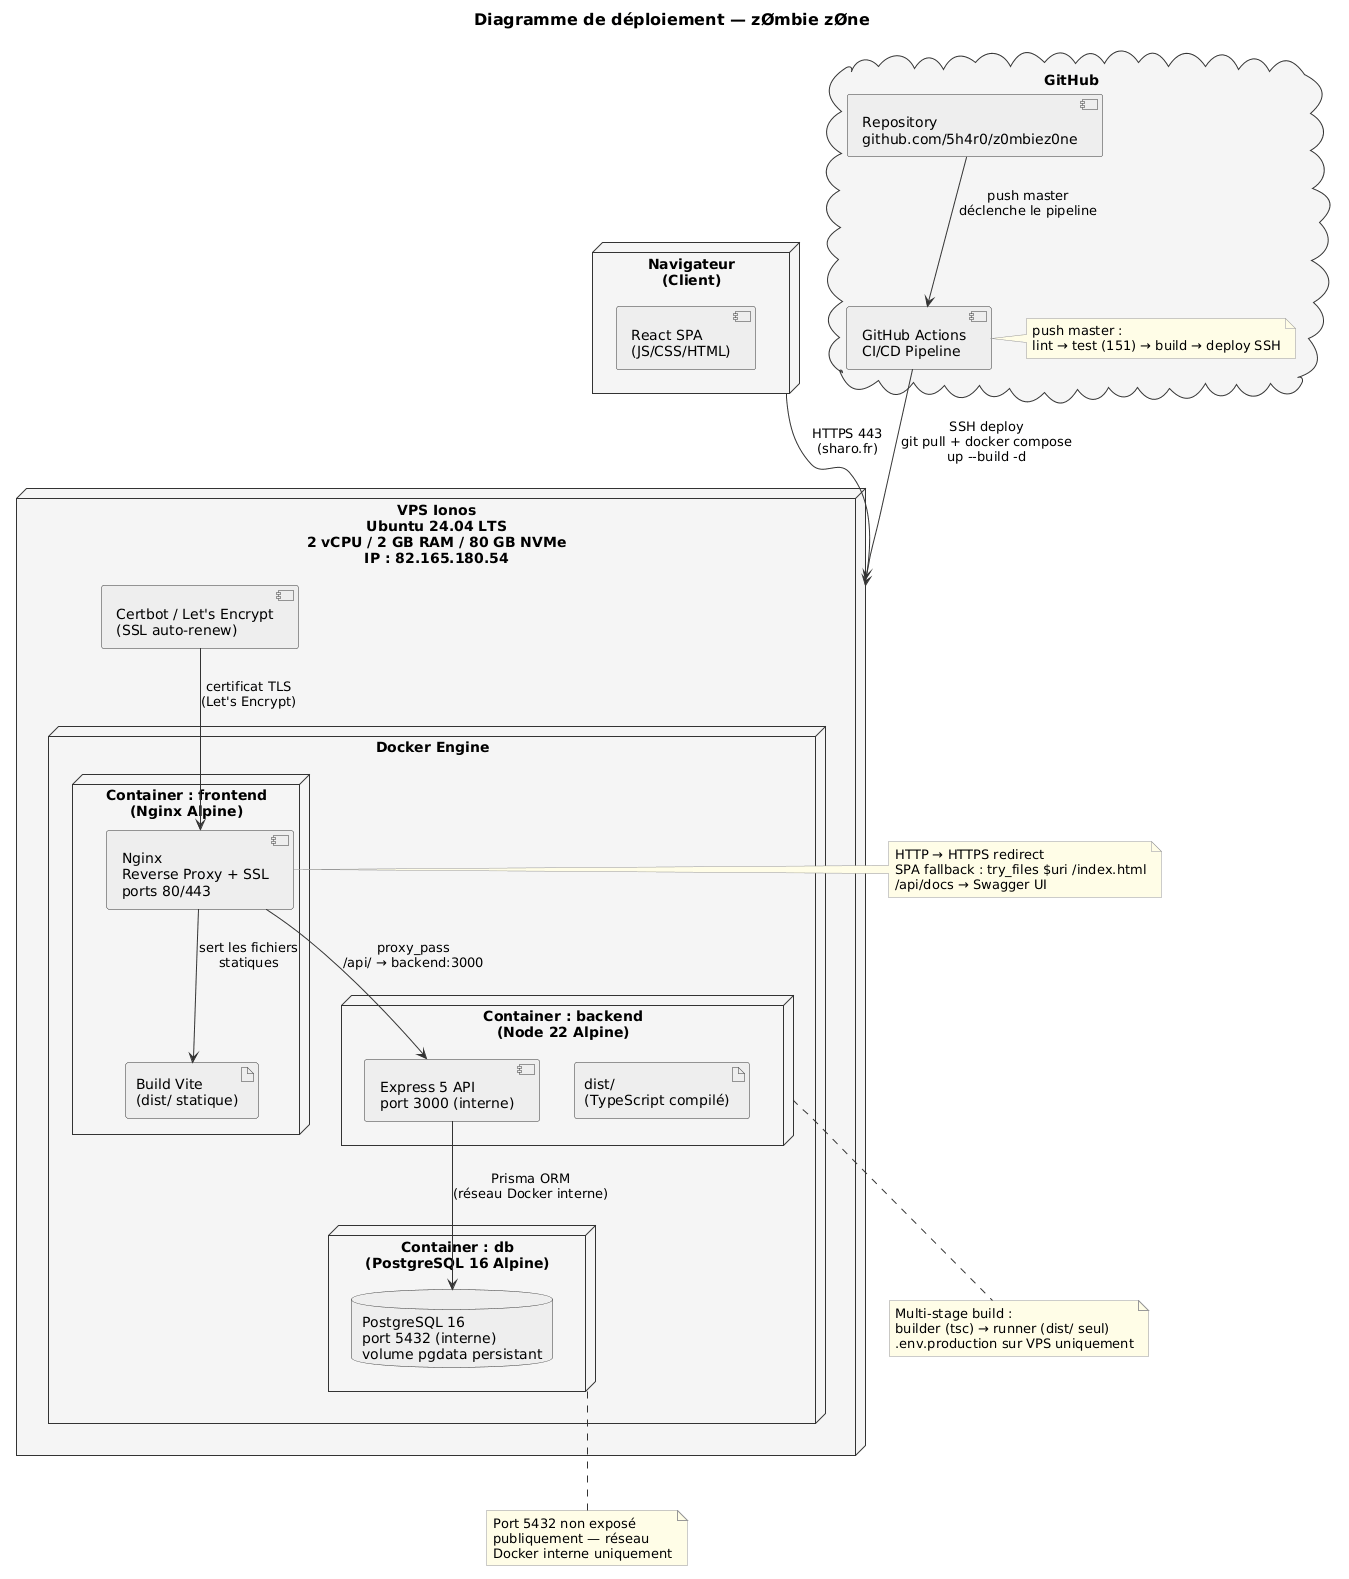

The diagram above was rendered by PlantUML. Its source (embedded in the PNG):
@startuml
title Diagramme de déploiement — zØmbie zØne

skinparam backgroundColor #FFFFFF
skinparam node {
  BackgroundColor #F5F5F5
  BorderColor #333333
  FontColor #000000
}
skinparam artifact {
  BackgroundColor #EEEEEE
  BorderColor #333333
  FontColor #000000
}
skinparam component {
  BackgroundColor #EEEEEE
  BorderColor #333333
  FontColor #000000
}
skinparam database {
  BackgroundColor #EEEEEE
  BorderColor #333333
  FontColor #000000
}
skinparam cloud {
  BackgroundColor #F5F5F5
  BorderColor #333333
  FontColor #000000
}
skinparam arrow {
  Color #333333
  FontColor #000000
}
skinparam titleFontColor #000000
skinparam titleFontSize 16
skinparam noteFontColor #000000
skinparam noteBackgroundColor #FFFDE7
skinparam noteBorderColor #999999

' ─── Client ───────────────────────────────────────────────────────────────────
node "Navigateur\n(Client)" as browser {
  component "React SPA\n(JS/CSS/HTML)" as spa
}

' ─── GitHub ───────────────────────────────────────────────────────────────────
cloud "GitHub" as github {
  component "Repository\ngithub.com/5h4r0/z0mbiez0ne" as repo
  component "GitHub Actions\nCI/CD Pipeline" as ci
  note right of ci
    push master :
    lint → test (151) → build → deploy SSH
  end note
}

' ─── VPS Ionos ────────────────────────────────────────────────────────────────
node "VPS Ionos\nUbuntu 24.04 LTS\n2 vCPU / 2 GB RAM / 80 GB NVMe\nIP : 82.165.180.54" as vps {

  component "Certbot / Let's Encrypt\n(SSL auto-renew)" as certbot

  node "Docker Engine" as docker {

    node "Container : frontend\n(Nginx Alpine)" as cnginx {
      component "Nginx\nReverse Proxy + SSL\nports 80/443" as nginx
      artifact "Build Vite\n(dist/ statique)" as vitebuild
    }

    node "Container : backend\n(Node 22 Alpine)" as cbackend {
      component "Express 5 API\nport 3000 (interne)" as express
      artifact "dist/\n(TypeScript compilé)" as tsdist
    }

    node "Container : db\n(PostgreSQL 16 Alpine)" as cdb {
      database "PostgreSQL 16\nport 5432 (interne)\nvolume pgdata persistant" as pg
    }
  }
}

' ─── Relations ────────────────────────────────────────────────────────────────

browser --> vps : HTTPS 443\n(sharo.fr)

nginx --> vitebuild : sert les fichiers\nstatiques
nginx --> express : proxy_pass\n/api/ → backend:3000
express --> pg : Prisma ORM\n(réseau Docker interne)

certbot --> nginx : certificat TLS\n(Let's Encrypt)

repo --> ci : push master\ndéclenche le pipeline
ci --> vps : SSH deploy\ngit pull + docker compose\nup --build -d

' ─── Notes ────────────────────────────────────────────────────────────────────
note bottom of cdb
  Port 5432 non exposé
  publiquement — réseau
  Docker interne uniquement
end note

note bottom of cbackend
  Multi-stage build :
  builder (tsc) → runner (dist/ seul)
  .env.production sur VPS uniquement
end note

note right of nginx
  HTTP → HTTPS redirect
  SPA fallback : try_files $uri /index.html
  /api/docs → Swagger UI
end note
@enduml